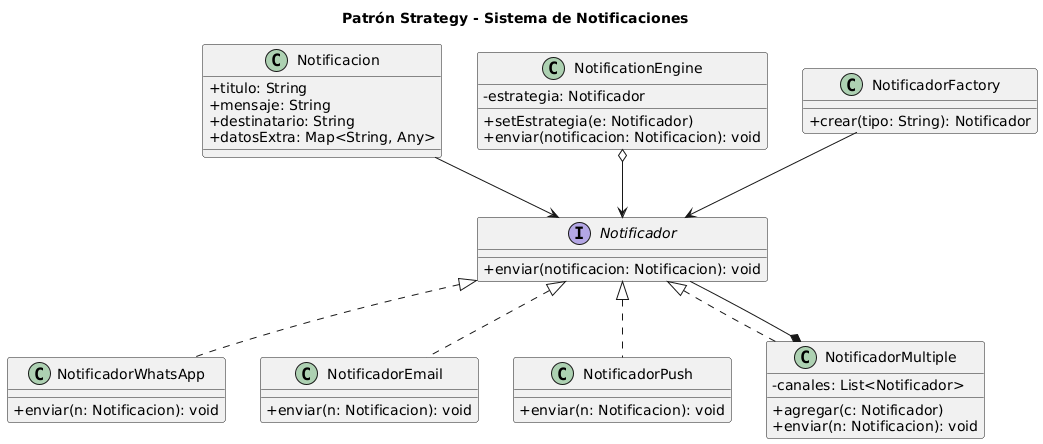

The diagram above was rendered by PlantUML. Its source (embedded in the PNG):
@startuml
title Patrón Strategy - Sistema de Notificaciones

skinparam classAttributeIconSize 0
skinparam shadowing false
skinparam packageStyle rectangle
skinparam backgroundColor #ffffff

' ===============================
'       INTERFACE (STRATEGY)
' ===============================
interface Notificador {
    + enviar(notificacion: Notificacion): void
}

' ===============================
'              MODEL
' ===============================
class Notificacion {
    + titulo: String
    + mensaje: String
    + destinatario: String
    + datosExtra: Map<String, Any>
}

' ===============================
'      CONCRETE STRATEGIES
' ===============================
class NotificadorWhatsApp {
    + enviar(n: Notificacion): void
}

class NotificadorEmail {
    + enviar(n: Notificacion): void
}

class NotificadorPush {
    + enviar(n: Notificacion): void
}

Notificador <|.. NotificadorWhatsApp
Notificador <|.. NotificadorEmail
Notificador <|.. NotificadorPush


' ===============================
'            CONTEXT
' ===============================
class NotificationEngine {
    - estrategia: Notificador
    + setEstrategia(e: Notificador)
    + enviar(notificacion: Notificacion): void
}

NotificationEngine o--> Notificador
Notificacion --> Notificador


' ===============================
'        COMPOSITE STRATEGY
' ===============================
class NotificadorMultiple {
    - canales: List<Notificador>
    + agregar(c: Notificador)
    + enviar(n: Notificacion): void
}

Notificador <|.. NotificadorMultiple
NotificadorMultiple *-- Notificador


' ===============================
'             FACTORY
' ===============================
class NotificadorFactory {
    + crear(tipo: String): Notificador
}

NotificadorFactory --> Notificador
@enduml